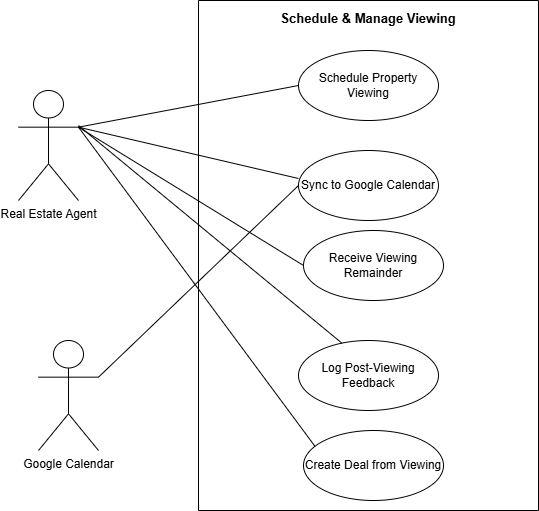

The diagram above was exported from draw.io. Its source (the exported page's mxGraphModel, read from the mxfile embedded in the PNG):
<mxGraphModel dx="774" dy="417" grid="1" gridSize="10" guides="1" tooltips="1" connect="1" arrows="1" fold="1" page="1" pageScale="1" pageWidth="850" pageHeight="1100" math="0" shadow="0">
  <root>
    <mxCell id="0" />
    <mxCell id="1" parent="0" />
    <mxCell id="ucXv_JiguVMhRJcsuwLz-1" parent="1" style="swimlane;startSize=0;" value="" vertex="1">
      <mxGeometry height="510" width="340" x="270" y="90" as="geometry" />
    </mxCell>
    <mxCell id="ucXv_JiguVMhRJcsuwLz-11" parent="ucXv_JiguVMhRJcsuwLz-1" style="ellipse;whiteSpace=wrap;html=1;" value="Schedule Property Viewing" vertex="1">
      <mxGeometry height="70" width="140" x="100" y="50" as="geometry" />
    </mxCell>
    <mxCell id="ucXv_JiguVMhRJcsuwLz-10" parent="ucXv_JiguVMhRJcsuwLz-1" style="ellipse;whiteSpace=wrap;html=1;" value="Sync to Google Calendar" vertex="1">
      <mxGeometry height="70" width="140" x="100" y="150" as="geometry" />
    </mxCell>
    <mxCell id="ucXv_JiguVMhRJcsuwLz-2" parent="ucXv_JiguVMhRJcsuwLz-1" style="text;html=1;whiteSpace=wrap;strokeColor=none;fillColor=none;align=center;verticalAlign=middle;rounded=0;" value="&lt;b&gt;&lt;font style=&quot;font-size: 13px;&quot;&gt;Schedule &amp;amp; Manage Viewing&lt;/font&gt;&lt;/b&gt;&lt;div&gt;&lt;br&gt;&lt;/div&gt;" vertex="1">
      <mxGeometry height="30" width="180" x="80" y="10" as="geometry" />
    </mxCell>
    <mxCell id="ucXv_JiguVMhRJcsuwLz-9" parent="ucXv_JiguVMhRJcsuwLz-1" style="ellipse;whiteSpace=wrap;html=1;" value="Create Deal from Viewing" vertex="1">
      <mxGeometry height="70" width="140" x="105" y="430" as="geometry" />
    </mxCell>
    <mxCell id="ucXv_JiguVMhRJcsuwLz-7" parent="ucXv_JiguVMhRJcsuwLz-1" style="ellipse;whiteSpace=wrap;html=1;" value="Log Post-Viewing Feedback" vertex="1">
      <mxGeometry height="70" width="140" x="100" y="340" as="geometry" />
    </mxCell>
    <mxCell id="ucXv_JiguVMhRJcsuwLz-8" parent="ucXv_JiguVMhRJcsuwLz-1" style="ellipse;whiteSpace=wrap;html=1;" value="Receive Viewing Remainder" vertex="1">
      <mxGeometry height="70" width="140" x="105" y="230" as="geometry" />
    </mxCell>
    <mxCell id="ucXv_JiguVMhRJcsuwLz-3" parent="1" style="shape=umlActor;verticalLabelPosition=bottom;verticalAlign=top;html=1;" value="Google Calendar&lt;div&gt;&lt;br&gt;&lt;/div&gt;" vertex="1">
      <mxGeometry height="110" width="60" x="110" y="430" as="geometry" />
    </mxCell>
    <mxCell id="ucXv_JiguVMhRJcsuwLz-4" parent="1" style="shape=umlActor;verticalLabelPosition=bottom;verticalAlign=top;html=1;" value="Real Estate Agent&lt;div&gt;&lt;br&gt;&lt;/div&gt;" vertex="1">
      <mxGeometry height="110" width="60" x="90" y="180" as="geometry" />
    </mxCell>
    <mxCell id="ucXv_JiguVMhRJcsuwLz-15" edge="1" parent="1" source="ucXv_JiguVMhRJcsuwLz-3" style="endArrow=none;html=1;rounded=0;exitX=1;exitY=0.3333333333333333;exitDx=0;exitDy=0;exitPerimeter=0;entryX=0;entryY=0.5;entryDx=0;entryDy=0;" target="ucXv_JiguVMhRJcsuwLz-10" value="">
      <mxGeometry relative="1" as="geometry">
        <mxPoint x="330" y="430" as="sourcePoint" />
        <mxPoint x="490" y="430" as="targetPoint" />
      </mxGeometry>
    </mxCell>
    <mxCell id="ucXv_JiguVMhRJcsuwLz-16" edge="1" parent="1" source="ucXv_JiguVMhRJcsuwLz-4" style="endArrow=none;html=1;rounded=0;entryX=0;entryY=0.4;entryDx=0;entryDy=0;entryPerimeter=0;exitX=1;exitY=0.3333333333333333;exitDx=0;exitDy=0;exitPerimeter=0;" target="ucXv_JiguVMhRJcsuwLz-10" value="">
      <mxGeometry relative="1" as="geometry">
        <mxPoint x="330" y="430" as="sourcePoint" />
        <mxPoint x="490" y="430" as="targetPoint" />
      </mxGeometry>
    </mxCell>
    <mxCell id="ucXv_JiguVMhRJcsuwLz-18" edge="1" parent="1" source="ucXv_JiguVMhRJcsuwLz-4" style="endArrow=none;html=1;rounded=0;entryX=0.083;entryY=0.229;entryDx=0;entryDy=0;exitX=1;exitY=0.3333333333333333;exitDx=0;exitDy=0;exitPerimeter=0;entryPerimeter=0;" target="ucXv_JiguVMhRJcsuwLz-9" value="">
      <mxGeometry relative="1" as="geometry">
        <mxPoint x="160" y="210" as="sourcePoint" />
        <mxPoint x="490" y="430" as="targetPoint" />
      </mxGeometry>
    </mxCell>
    <mxCell id="ucXv_JiguVMhRJcsuwLz-23" edge="1" parent="1" source="ucXv_JiguVMhRJcsuwLz-4" style="endArrow=none;html=1;rounded=0;entryX=0;entryY=0.5;entryDx=0;entryDy=0;exitX=1;exitY=0.3333333333333333;exitDx=0;exitDy=0;exitPerimeter=0;" target="ucXv_JiguVMhRJcsuwLz-8" value="">
      <mxGeometry relative="1" as="geometry">
        <mxPoint x="160" y="210" as="sourcePoint" />
        <mxPoint x="500" y="360" as="targetPoint" />
      </mxGeometry>
    </mxCell>
    <mxCell id="ucXv_JiguVMhRJcsuwLz-26" edge="1" parent="1" source="ucXv_JiguVMhRJcsuwLz-4" style="endArrow=none;html=1;rounded=0;entryX=0;entryY=0.5;entryDx=0;entryDy=0;exitX=1;exitY=0.3333333333333333;exitDx=0;exitDy=0;exitPerimeter=0;" target="ucXv_JiguVMhRJcsuwLz-11" value="">
      <mxGeometry relative="1" as="geometry">
        <mxPoint x="150" y="220" as="sourcePoint" />
        <mxPoint x="500" y="360" as="targetPoint" />
      </mxGeometry>
    </mxCell>
    <mxCell id="ucXv_JiguVMhRJcsuwLz-27" edge="1" parent="1" style="endArrow=none;html=1;rounded=0;entryX=0.31;entryY=0.038;entryDx=0;entryDy=0;entryPerimeter=0;" target="ucXv_JiguVMhRJcsuwLz-7" value="">
      <mxGeometry relative="1" as="geometry">
        <mxPoint x="150" y="215.12" as="sourcePoint" />
        <mxPoint x="404.3475374258651" y="429.99981610116174" as="targetPoint" />
      </mxGeometry>
    </mxCell>
  </root>
</mxGraphModel>